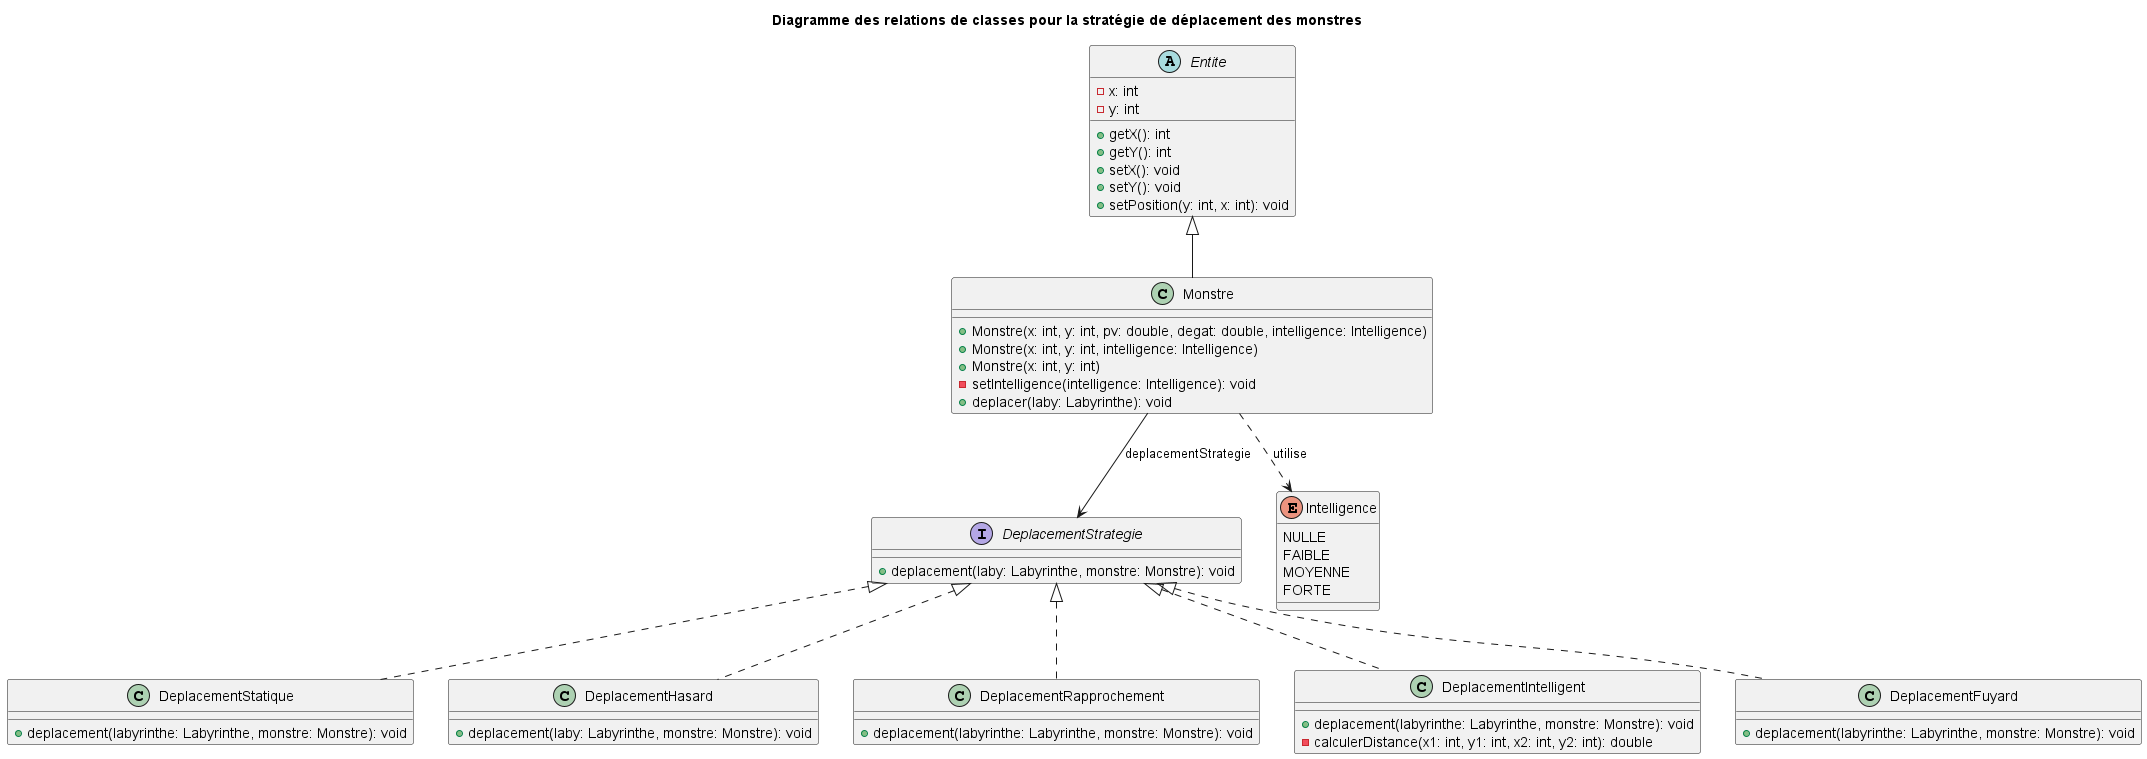

The diagram above was rendered by PlantUML. Its source (embedded in the PNG):
@startuml
title Diagramme des relations de classes pour la stratégie de déplacement des monstres

interface DeplacementStrategie {
    + deplacement(laby: Labyrinthe, monstre: Monstre): void
}

class DeplacementStatique {
    + deplacement(labyrinthe: Labyrinthe, monstre: Monstre): void
}

class DeplacementHasard {
    + deplacement(laby: Labyrinthe, monstre: Monstre): void
}

class DeplacementRapprochement {
    + deplacement(labyrinthe: Labyrinthe, monstre: Monstre): void
}

class DeplacementIntelligent {
    + deplacement(labyrinthe: Labyrinthe, monstre: Monstre): void
    - calculerDistance(x1: int, y1: int, x2: int, y2: int): double
}

class DeplacementFuyard {
    + deplacement(labyrinthe: Labyrinthe, monstre: Monstre): void
}

abstract class Entite {
    - x: int
    - y: int
    + getX(): int
    + getY(): int
    + setX(): void
    + setY(): void
    + setPosition(y: int, x: int): void
}

class Monstre {
    + Monstre(x: int, y: int, pv: double, degat: double, intelligence: Intelligence)
    + Monstre(x: int, y: int, intelligence: Intelligence)
    + Monstre(x: int, y: int)
    - setIntelligence(intelligence: Intelligence): void
    + deplacer(laby: Labyrinthe): void
}

enum Intelligence {
    NULLE
    FAIBLE
    MOYENNE
    FORTE
}

DeplacementStrategie <|.. DeplacementStatique
DeplacementStrategie <|.. DeplacementHasard
DeplacementStrategie <|.. DeplacementRapprochement
DeplacementStrategie <|.. DeplacementIntelligent
DeplacementStrategie <|.. DeplacementFuyard

Entite <|-- Monstre

Monstre --> DeplacementStrategie : deplacementStrategie
Monstre ..> Intelligence : utilise

hide Entite::hp
hide Entite::maxHp
hide Entite::degat
hide Entite::enVie
hide Entite::etrePresent
hide Entite::prendreDegat
hide Entite::mettreDegat
hide Entite::estMort
hide Entite::getHp
hide Entite::getMaxHp
hide Entite::setEnVie
hide Entite::setInventory
hide Entite::setHp
@enduml